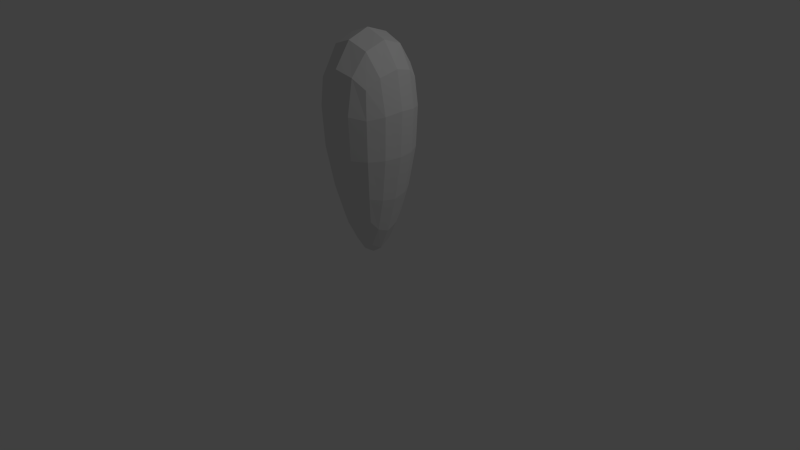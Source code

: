 # Source: BalasEnemigas.blend  (saved by Blender 2.70.0; exported with 4.5.12 LTS)
import bpy
from mathutils import Matrix  # noqa: F401  (used for matrix-valued properties, if any)

bpy.ops.wm.read_factory_settings(use_empty=True)
scene = bpy.context.scene
scene.name = 'Scene'

# ---- collections
col_collection_1 = bpy.data.collections.new('Collection 1'); scene.collection.children.link(col_collection_1)

# ---- materials (node trees are filled in below, after node groups)
mat_material = bpy.data.materials.new('Material')
mat_material.alpha_threshold = 0.0
mat_material.use_transparent_shadow = False
mat_material.roughness = 0.5
mat_material.line_color = (0.0, 0.0, 0.0, 1.0)

# ---- material node trees

# ---- world
world_world = bpy.data.worlds.new('World'); scene.world = world_world
world_world.color = (0.05088, 0.05088, 0.05088)
world_world.use_sun_shadow = False
world_world.sun_shadow_jitter_overblur = 0.0
world_world.cycles.sampling_method = 'MANUAL'
world_world.cycles.sample_map_resolution = 256

# ---- cameras
cam_camera = bpy.data.cameras.new('Camera')
cam_camera.clip_end = 100.0
cam_camera.lens = 35.0
cam_camera.sensor_width = 32.0
cam_camera.sensor_height = 18.0
cam_camera.ortho_scale = 7.314
cam_camera.dof.focus_distance = 0.0
cam_camera.dof.aperture_fstop = 128.0

# ---- lights
light_lamp = bpy.data.lights.new('Lamp', 'POINT')
light_lamp.transmission_factor = 0.0
light_lamp.cutoff_distance = 30.0
light_lamp.energy = 100.0
light_lamp.shadow_buffer_clip_start = 1.001
light_lamp.shadow_soft_size = 0.1
light_lamp.shadow_maximum_resolution = 0.006
light_lamp.use_absolute_resolution = True
light_lamp.cycles.use_multiple_importance_sampling = False

# ---- meshes
me_cube = bpy.data.meshes.new('Cube')
me_cube.from_pydata([(1.0, 1.0, -1.0), (1.0, -1.0, -1.0), (-1.0, -1.0, -1.0), (-1.0, 1.0, -1.0), (0.254, 0.254, 2.403), (0.254, -0.254, 2.403), (-0.254, -0.254, 2.403), (-0.254, 0.254, 2.403)], [], [(0, 1, 2, 3), (4, 7, 6, 5), (0, 4, 5, 1), (1, 5, 6, 2), (2, 6, 7, 3), (4, 0, 3, 7)])
me_cube.materials.append(mat_material)
me_cube.use_remesh_preserve_volume = False
me_cube.use_remesh_preserve_attributes = False
me_cube.use_mirror_vertex_groups = False
me_cube.update()

# ---- objects
ob_cube = bpy.data.objects.new('Cube', me_cube)
ob_lamp = bpy.data.objects.new('Lamp', light_lamp)
ob_camera = bpy.data.objects.new('Camera', cam_camera)

# ---- transforms, parenting, visibility, modifiers, constraints
ob_cube.location = (0.0, 0.0, 2.201)
ob_cube.rotation_euler = (0.0, 3.142, 0.0)
ob_cube.scale = (1.012, 1.012, 1.012)
ob_cube.lock_rotations_4d = False
ob_cube.empty_display_type = 'ARROWS'
ob_cube.lineart.crease_threshold = 0.0
_m = ob_cube.modifiers.new('Subsurf', 'SUBSURF')
_m.uv_smooth = 'PRESERVE_CORNERS'
_m.quality = 2
_m.levels = 5
_m.show_only_control_edges = False
ob_lamp.location = (4.076, 1.005, 5.904)
ob_lamp.rotation_euler = (0.6503, 0.05522, 1.866)
ob_lamp.lock_rotations_4d = False
ob_lamp.empty_display_type = 'ARROWS'
ob_lamp.color = (0.0, 0.0, 0.0, 0.0)
ob_lamp.lineart.crease_threshold = 0.0
ob_camera.location = (7.481, -6.508, 5.344)
ob_camera.rotation_euler = (1.109, 0.01082, 0.8149)
ob_camera.lock_rotations_4d = False
ob_camera.empty_display_type = 'ARROWS'
ob_camera.color = (0.0, 0.0, 0.0, 0.0)
ob_camera.display_type = 'WIRE'
ob_camera.lineart.crease_threshold = 0.0

# ---- collection membership
col_collection_1.objects.link(ob_cube)
col_collection_1.objects.link(ob_lamp)
col_collection_1.objects.link(ob_camera)

# ---- scene / render settings (as saved in the file)
scene.camera = ob_camera
scene.frame_start = 1; scene.frame_end = 250; scene.frame_set(1)
scene.render.engine = 'BLENDER_EEVEE_NEXT'
scene.render.resolution_percentage = 50
scene.render.dither_intensity = 0.0
scene.cycles.use_denoising = False
scene.cycles.samples = 10
scene.cycles.sampling_pattern = 'TABULATED_SOBOL'
scene.cycles.light_sampling_threshold = 0.0
scene.cycles.use_adaptive_sampling = False
scene.cycles.use_light_tree = False
scene.cycles.blur_glossy = 0.0
scene.cycles.volume_bounces = 1
scene.cycles.pixel_filter_type = 'GAUSSIAN'
scene.cycles.sample_clamp_indirect = 0.0
scene.view_settings.view_transform = 'Standard'
bpy.context.view_layer.update()

